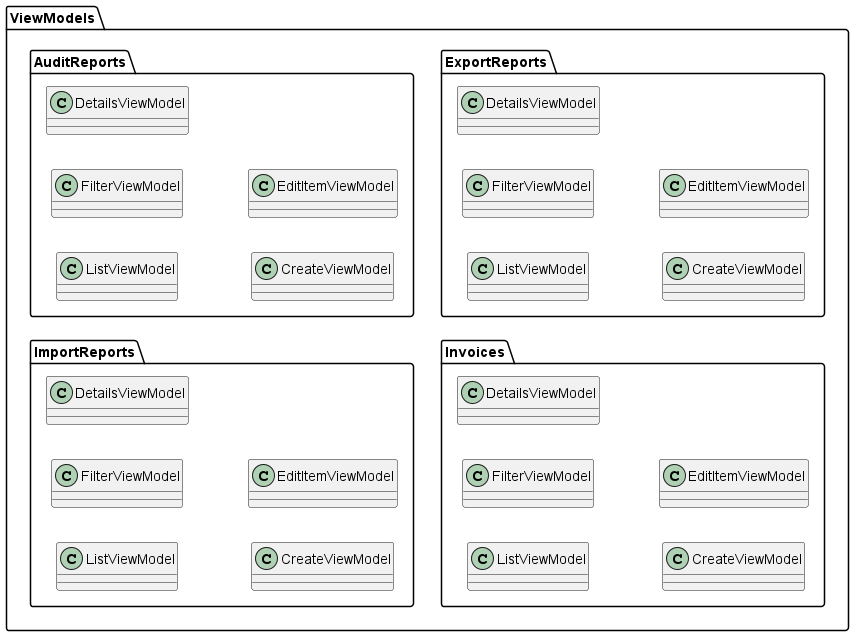

The diagram above was rendered by PlantUML. Its source (embedded in the PNG):
@startuml ViewModels2
skinparam DefaultTextAlignment center
skinparam Linetype polyline
left to right direction

package ViewModels {
    package AuditReports {
        class ListViewModel
        class FilterViewModel
        class DetailsViewModel
        class CreateViewModel
        class EditItemViewModel
    }
    package ImportReports {
        class ListViewModel
        class FilterViewModel
        class DetailsViewModel
        class CreateViewModel
        class EditItemViewModel
    }
    package ExportReports {
        class ListViewModel
        class FilterViewModel
        class DetailsViewModel
        class CreateViewModel
        class EditItemViewModel
    }
    package Invoices {
        class ListViewModel
        class FilterViewModel
        class DetailsViewModel
        class CreateViewModel
        class EditItemViewModel
    }
}
@enduml